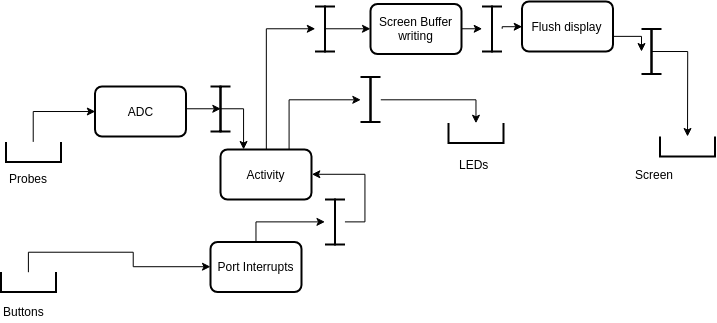

The diagram above was exported from draw.io. Its source (the exported page's mxGraphModel, read from the mxfile embedded in the PNG):
<mxGraphModel dx="579" dy="286" grid="1" gridSize="10" guides="1" tooltips="1" connect="1" arrows="1" fold="1" page="1" pageScale="1" pageWidth="850" pageHeight="1100" math="0" shadow="0">
  <root>
    <mxCell id="0" />
    <mxCell id="1" parent="0" />
    <mxCell id="j6cFWf5ffpkKU810PRrh-45" style="edgeStyle=orthogonalEdgeStyle;rounded=0;orthogonalLoop=1;jettySize=auto;html=1;exitX=1;exitY=0.5;exitDx=0;exitDy=0;exitPerimeter=0;entryX=0;entryY=0.5;entryDx=0;entryDy=0;" edge="1" parent="1" source="j6cFWf5ffpkKU810PRrh-1" target="j6cFWf5ffpkKU810PRrh-19">
      <mxGeometry relative="1" as="geometry" />
    </mxCell>
    <mxCell id="j6cFWf5ffpkKU810PRrh-1" value="" style="strokeWidth=2;html=1;shape=mxgraph.flowchart.annotation_1;align=left;pointerEvents=1;rotation=-90;" vertex="1" parent="1">
      <mxGeometry x="103" y="238" width="20" height="55" as="geometry" />
    </mxCell>
    <mxCell id="j6cFWf5ffpkKU810PRrh-31" style="edgeStyle=orthogonalEdgeStyle;rounded=0;orthogonalLoop=1;jettySize=auto;html=1;exitX=1;exitY=0.5;exitDx=0;exitDy=0;exitPerimeter=0;entryX=0;entryY=0.5;entryDx=0;entryDy=0;" edge="1" parent="1" source="j6cFWf5ffpkKU810PRrh-2" target="j6cFWf5ffpkKU810PRrh-17">
      <mxGeometry relative="1" as="geometry" />
    </mxCell>
    <mxCell id="j6cFWf5ffpkKU810PRrh-2" value="" style="strokeWidth=2;html=1;shape=mxgraph.flowchart.annotation_1;align=left;pointerEvents=1;rotation=-90;" vertex="1" parent="1">
      <mxGeometry x="98" y="368" width="20" height="55" as="geometry" />
    </mxCell>
    <mxCell id="j6cFWf5ffpkKU810PRrh-52" style="edgeStyle=orthogonalEdgeStyle;rounded=0;orthogonalLoop=1;jettySize=auto;html=1;exitX=0.5;exitY=0;exitDx=0;exitDy=0;entryX=1;entryY=0.5;entryDx=0;entryDy=0;entryPerimeter=0;" edge="1" parent="1" source="j6cFWf5ffpkKU810PRrh-17" target="j6cFWf5ffpkKU810PRrh-40">
      <mxGeometry relative="1" as="geometry" />
    </mxCell>
    <mxCell id="j6cFWf5ffpkKU810PRrh-17" value="&lt;font style=&quot;font-size: 12px&quot;&gt;Port Interrupts&lt;/font&gt;" style="rounded=1;whiteSpace=wrap;html=1;absoluteArcSize=1;arcSize=14;strokeWidth=2;" vertex="1" parent="1">
      <mxGeometry x="290" y="355.5" width="91" height="50" as="geometry" />
    </mxCell>
    <mxCell id="j6cFWf5ffpkKU810PRrh-73" style="edgeStyle=orthogonalEdgeStyle;rounded=0;orthogonalLoop=1;jettySize=auto;html=1;exitX=1;exitY=0.5;exitDx=0;exitDy=0;entryX=1;entryY=0.5;entryDx=0;entryDy=0;entryPerimeter=0;" edge="1" parent="1" source="j6cFWf5ffpkKU810PRrh-18" target="j6cFWf5ffpkKU810PRrh-66">
      <mxGeometry relative="1" as="geometry">
        <Array as="points">
          <mxPoint x="693" y="150" />
          <mxPoint x="721" y="150" />
        </Array>
      </mxGeometry>
    </mxCell>
    <mxCell id="j6cFWf5ffpkKU810PRrh-18" value="&lt;font style=&quot;font-size: 12px&quot;&gt;Flush display&lt;/font&gt;" style="rounded=1;whiteSpace=wrap;html=1;absoluteArcSize=1;arcSize=14;strokeWidth=2;" vertex="1" parent="1">
      <mxGeometry x="601.5" y="115" width="91" height="50" as="geometry" />
    </mxCell>
    <mxCell id="j6cFWf5ffpkKU810PRrh-46" style="edgeStyle=orthogonalEdgeStyle;rounded=0;orthogonalLoop=1;jettySize=auto;html=1;exitX=1;exitY=0.5;exitDx=0;exitDy=0;entryX=0;entryY=0.5;entryDx=0;entryDy=0;entryPerimeter=0;" edge="1" parent="1" source="j6cFWf5ffpkKU810PRrh-19" target="j6cFWf5ffpkKU810PRrh-12">
      <mxGeometry relative="1" as="geometry">
        <Array as="points">
          <mxPoint x="266" y="222" />
        </Array>
      </mxGeometry>
    </mxCell>
    <mxCell id="j6cFWf5ffpkKU810PRrh-19" value="&lt;font style=&quot;font-size: 12px&quot;&gt;ADC&lt;/font&gt;" style="rounded=1;whiteSpace=wrap;html=1;absoluteArcSize=1;arcSize=14;strokeWidth=2;" vertex="1" parent="1">
      <mxGeometry x="174.5" y="200" width="91" height="50" as="geometry" />
    </mxCell>
    <mxCell id="j6cFWf5ffpkKU810PRrh-80" style="edgeStyle=orthogonalEdgeStyle;rounded=0;orthogonalLoop=1;jettySize=auto;html=1;exitX=1;exitY=0.5;exitDx=0;exitDy=0;entryX=1;entryY=0.5;entryDx=0;entryDy=0;entryPerimeter=0;" edge="1" parent="1" source="j6cFWf5ffpkKU810PRrh-20" target="j6cFWf5ffpkKU810PRrh-78">
      <mxGeometry relative="1" as="geometry" />
    </mxCell>
    <mxCell id="j6cFWf5ffpkKU810PRrh-20" value="&lt;font style=&quot;font-size: 12px&quot;&gt;Screen Buffer writing&lt;/font&gt;" style="rounded=1;whiteSpace=wrap;html=1;absoluteArcSize=1;arcSize=14;strokeWidth=2;" vertex="1" parent="1">
      <mxGeometry x="450" y="117.5" width="91" height="50" as="geometry" />
    </mxCell>
    <mxCell id="j6cFWf5ffpkKU810PRrh-23" value="Probes" style="text;html=1;resizable=0;points=[];autosize=1;align=left;verticalAlign=top;spacingTop=-4;" vertex="1" parent="1">
      <mxGeometry x="87" y="283" width="50" height="20" as="geometry" />
    </mxCell>
    <mxCell id="j6cFWf5ffpkKU810PRrh-24" value="Buttons" style="text;html=1;resizable=0;points=[];autosize=1;align=left;verticalAlign=top;spacingTop=-4;" vertex="1" parent="1">
      <mxGeometry x="81" y="416" width="60" height="20" as="geometry" />
    </mxCell>
    <mxCell id="j6cFWf5ffpkKU810PRrh-25" value="" style="strokeWidth=2;html=1;shape=mxgraph.flowchart.annotation_1;align=left;pointerEvents=1;rotation=-90;" vertex="1" parent="1">
      <mxGeometry x="545.5" y="219" width="20" height="55" as="geometry" />
    </mxCell>
    <mxCell id="j6cFWf5ffpkKU810PRrh-26" value="LEDs&lt;br&gt;&lt;br&gt;" style="text;html=1;resizable=0;points=[];autosize=1;align=left;verticalAlign=top;spacingTop=-4;" vertex="1" parent="1">
      <mxGeometry x="536.5" y="269" width="40" height="30" as="geometry" />
    </mxCell>
    <mxCell id="j6cFWf5ffpkKU810PRrh-27" value="" style="strokeWidth=2;html=1;shape=mxgraph.flowchart.annotation_1;align=left;pointerEvents=1;rotation=-90;" vertex="1" parent="1">
      <mxGeometry x="757" y="232.5" width="20" height="55" as="geometry" />
    </mxCell>
    <mxCell id="j6cFWf5ffpkKU810PRrh-28" value="Screen" style="text;html=1;resizable=0;points=[];autosize=1;align=left;verticalAlign=top;spacingTop=-4;" vertex="1" parent="1">
      <mxGeometry x="713" y="279" width="50" height="20" as="geometry" />
    </mxCell>
    <mxCell id="j6cFWf5ffpkKU810PRrh-54" style="edgeStyle=orthogonalEdgeStyle;rounded=0;orthogonalLoop=1;jettySize=auto;html=1;exitX=0.75;exitY=0;exitDx=0;exitDy=0;entryX=1;entryY=0.5;entryDx=0;entryDy=0;entryPerimeter=0;" edge="1" parent="1" source="j6cFWf5ffpkKU810PRrh-30" target="j6cFWf5ffpkKU810PRrh-36">
      <mxGeometry relative="1" as="geometry" />
    </mxCell>
    <mxCell id="j6cFWf5ffpkKU810PRrh-67" style="edgeStyle=orthogonalEdgeStyle;rounded=0;orthogonalLoop=1;jettySize=auto;html=1;exitX=0.5;exitY=0;exitDx=0;exitDy=0;entryX=1;entryY=0.5;entryDx=0;entryDy=0;entryPerimeter=0;" edge="1" parent="1" source="j6cFWf5ffpkKU810PRrh-30" target="j6cFWf5ffpkKU810PRrh-59">
      <mxGeometry relative="1" as="geometry" />
    </mxCell>
    <mxCell id="j6cFWf5ffpkKU810PRrh-30" value="&lt;font style=&quot;font-size: 12px&quot;&gt;Activity&lt;/font&gt;" style="rounded=1;whiteSpace=wrap;html=1;absoluteArcSize=1;arcSize=14;strokeWidth=2;" vertex="1" parent="1">
      <mxGeometry x="300" y="263" width="91" height="50" as="geometry" />
    </mxCell>
    <mxCell id="j6cFWf5ffpkKU810PRrh-32" value="" style="group" vertex="1" connectable="0" parent="1">
      <mxGeometry x="290" y="200" width="20" height="45" as="geometry" />
    </mxCell>
    <mxCell id="j6cFWf5ffpkKU810PRrh-13" value="" style="group" vertex="1" connectable="0" parent="j6cFWf5ffpkKU810PRrh-32">
      <mxGeometry width="20" height="45" as="geometry" />
    </mxCell>
    <mxCell id="j6cFWf5ffpkKU810PRrh-11" value="" style="strokeWidth=2;html=1;shape=mxgraph.flowchart.annotation_1;align=left;pointerEvents=1" vertex="1" parent="j6cFWf5ffpkKU810PRrh-13">
      <mxGeometry x="10" width="10" height="45" as="geometry" />
    </mxCell>
    <mxCell id="j6cFWf5ffpkKU810PRrh-12" value="" style="strokeWidth=2;html=1;shape=mxgraph.flowchart.annotation_1;align=left;pointerEvents=1;rotation=180;" vertex="1" parent="j6cFWf5ffpkKU810PRrh-13">
      <mxGeometry width="10" height="45" as="geometry" />
    </mxCell>
    <mxCell id="j6cFWf5ffpkKU810PRrh-33" value="" style="group" vertex="1" connectable="0" parent="1">
      <mxGeometry x="440" y="190.5" width="20" height="45" as="geometry" />
    </mxCell>
    <mxCell id="j6cFWf5ffpkKU810PRrh-34" value="" style="group" vertex="1" connectable="0" parent="j6cFWf5ffpkKU810PRrh-33">
      <mxGeometry width="20" height="45" as="geometry" />
    </mxCell>
    <mxCell id="j6cFWf5ffpkKU810PRrh-35" value="" style="strokeWidth=2;html=1;shape=mxgraph.flowchart.annotation_1;align=left;pointerEvents=1" vertex="1" parent="j6cFWf5ffpkKU810PRrh-34">
      <mxGeometry x="10" width="10" height="45" as="geometry" />
    </mxCell>
    <mxCell id="j6cFWf5ffpkKU810PRrh-36" value="" style="strokeWidth=2;html=1;shape=mxgraph.flowchart.annotation_1;align=left;pointerEvents=1;rotation=180;" vertex="1" parent="j6cFWf5ffpkKU810PRrh-34">
      <mxGeometry width="10" height="45" as="geometry" />
    </mxCell>
    <mxCell id="j6cFWf5ffpkKU810PRrh-37" value="" style="group" vertex="1" connectable="0" parent="1">
      <mxGeometry x="404.5" y="313" width="20" height="45" as="geometry" />
    </mxCell>
    <mxCell id="j6cFWf5ffpkKU810PRrh-38" value="" style="group" vertex="1" connectable="0" parent="j6cFWf5ffpkKU810PRrh-37">
      <mxGeometry width="20" height="45" as="geometry" />
    </mxCell>
    <mxCell id="j6cFWf5ffpkKU810PRrh-39" value="" style="strokeWidth=2;html=1;shape=mxgraph.flowchart.annotation_1;align=left;pointerEvents=1" vertex="1" parent="j6cFWf5ffpkKU810PRrh-38">
      <mxGeometry x="10" width="10" height="45" as="geometry" />
    </mxCell>
    <mxCell id="j6cFWf5ffpkKU810PRrh-40" value="" style="strokeWidth=2;html=1;shape=mxgraph.flowchart.annotation_1;align=left;pointerEvents=1;rotation=180;" vertex="1" parent="j6cFWf5ffpkKU810PRrh-38">
      <mxGeometry width="10" height="45" as="geometry" />
    </mxCell>
    <mxCell id="j6cFWf5ffpkKU810PRrh-48" style="edgeStyle=orthogonalEdgeStyle;rounded=0;orthogonalLoop=1;jettySize=auto;html=1;exitX=0;exitY=0.5;exitDx=0;exitDy=0;exitPerimeter=0;entryX=0.25;entryY=0;entryDx=0;entryDy=0;" edge="1" parent="1" source="j6cFWf5ffpkKU810PRrh-12" target="j6cFWf5ffpkKU810PRrh-30">
      <mxGeometry relative="1" as="geometry" />
    </mxCell>
    <mxCell id="j6cFWf5ffpkKU810PRrh-53" style="edgeStyle=orthogonalEdgeStyle;rounded=0;orthogonalLoop=1;jettySize=auto;html=1;exitX=1;exitY=0.5;exitDx=0;exitDy=0;exitPerimeter=0;entryX=1;entryY=0.5;entryDx=0;entryDy=0;" edge="1" parent="1" source="j6cFWf5ffpkKU810PRrh-39" target="j6cFWf5ffpkKU810PRrh-30">
      <mxGeometry relative="1" as="geometry" />
    </mxCell>
    <mxCell id="j6cFWf5ffpkKU810PRrh-55" style="edgeStyle=orthogonalEdgeStyle;rounded=0;orthogonalLoop=1;jettySize=auto;html=1;exitX=1;exitY=0.5;exitDx=0;exitDy=0;exitPerimeter=0;entryX=1;entryY=0.5;entryDx=0;entryDy=0;entryPerimeter=0;" edge="1" parent="1" source="j6cFWf5ffpkKU810PRrh-35" target="j6cFWf5ffpkKU810PRrh-25">
      <mxGeometry relative="1" as="geometry">
        <Array as="points">
          <mxPoint x="556" y="213" />
        </Array>
      </mxGeometry>
    </mxCell>
    <mxCell id="j6cFWf5ffpkKU810PRrh-61" value="" style="group" vertex="1" connectable="0" parent="1">
      <mxGeometry x="394.5" y="120" width="20" height="45" as="geometry" />
    </mxCell>
    <mxCell id="j6cFWf5ffpkKU810PRrh-56" value="" style="group" vertex="1" connectable="0" parent="j6cFWf5ffpkKU810PRrh-61">
      <mxGeometry width="20" height="45" as="geometry" />
    </mxCell>
    <mxCell id="j6cFWf5ffpkKU810PRrh-57" value="" style="group" vertex="1" connectable="0" parent="j6cFWf5ffpkKU810PRrh-56">
      <mxGeometry width="20" height="45" as="geometry" />
    </mxCell>
    <mxCell id="j6cFWf5ffpkKU810PRrh-58" value="" style="strokeWidth=2;html=1;shape=mxgraph.flowchart.annotation_1;align=left;pointerEvents=1" vertex="1" parent="j6cFWf5ffpkKU810PRrh-57">
      <mxGeometry x="10" width="10" height="45" as="geometry" />
    </mxCell>
    <mxCell id="j6cFWf5ffpkKU810PRrh-59" value="" style="strokeWidth=2;html=1;shape=mxgraph.flowchart.annotation_1;align=left;pointerEvents=1;rotation=180;" vertex="1" parent="j6cFWf5ffpkKU810PRrh-57">
      <mxGeometry width="10" height="45" as="geometry" />
    </mxCell>
    <mxCell id="j6cFWf5ffpkKU810PRrh-62" value="" style="group" vertex="1" connectable="0" parent="1">
      <mxGeometry x="721" y="142.5" width="20" height="45" as="geometry" />
    </mxCell>
    <mxCell id="j6cFWf5ffpkKU810PRrh-63" value="" style="group" vertex="1" connectable="0" parent="j6cFWf5ffpkKU810PRrh-62">
      <mxGeometry width="20" height="45" as="geometry" />
    </mxCell>
    <mxCell id="j6cFWf5ffpkKU810PRrh-64" value="" style="group" vertex="1" connectable="0" parent="j6cFWf5ffpkKU810PRrh-63">
      <mxGeometry width="20" height="45" as="geometry" />
    </mxCell>
    <mxCell id="j6cFWf5ffpkKU810PRrh-65" value="" style="strokeWidth=2;html=1;shape=mxgraph.flowchart.annotation_1;align=left;pointerEvents=1" vertex="1" parent="j6cFWf5ffpkKU810PRrh-64">
      <mxGeometry x="10" width="10" height="45" as="geometry" />
    </mxCell>
    <mxCell id="j6cFWf5ffpkKU810PRrh-66" value="" style="strokeWidth=2;html=1;shape=mxgraph.flowchart.annotation_1;align=left;pointerEvents=1;rotation=180;" vertex="1" parent="j6cFWf5ffpkKU810PRrh-64">
      <mxGeometry width="10" height="45" as="geometry" />
    </mxCell>
    <mxCell id="j6cFWf5ffpkKU810PRrh-68" style="edgeStyle=orthogonalEdgeStyle;rounded=0;orthogonalLoop=1;jettySize=auto;html=1;exitX=0;exitY=0.5;exitDx=0;exitDy=0;exitPerimeter=0;entryX=0;entryY=0.5;entryDx=0;entryDy=0;" edge="1" parent="1" source="j6cFWf5ffpkKU810PRrh-59" target="j6cFWf5ffpkKU810PRrh-20">
      <mxGeometry relative="1" as="geometry" />
    </mxCell>
    <mxCell id="j6cFWf5ffpkKU810PRrh-70" style="edgeStyle=orthogonalEdgeStyle;rounded=0;orthogonalLoop=1;jettySize=auto;html=1;exitX=0;exitY=0.5;exitDx=0;exitDy=0;exitPerimeter=0;" edge="1" parent="1" source="j6cFWf5ffpkKU810PRrh-66" target="j6cFWf5ffpkKU810PRrh-27">
      <mxGeometry relative="1" as="geometry" />
    </mxCell>
    <mxCell id="j6cFWf5ffpkKU810PRrh-74" value="" style="group" vertex="1" connectable="0" parent="1">
      <mxGeometry x="561.5" y="120" width="20" height="45" as="geometry" />
    </mxCell>
    <mxCell id="j6cFWf5ffpkKU810PRrh-75" value="" style="group" vertex="1" connectable="0" parent="j6cFWf5ffpkKU810PRrh-74">
      <mxGeometry width="20" height="45" as="geometry" />
    </mxCell>
    <mxCell id="j6cFWf5ffpkKU810PRrh-76" value="" style="group" vertex="1" connectable="0" parent="j6cFWf5ffpkKU810PRrh-75">
      <mxGeometry width="20" height="45" as="geometry" />
    </mxCell>
    <mxCell id="j6cFWf5ffpkKU810PRrh-77" value="" style="strokeWidth=2;html=1;shape=mxgraph.flowchart.annotation_1;align=left;pointerEvents=1" vertex="1" parent="j6cFWf5ffpkKU810PRrh-76">
      <mxGeometry x="10" width="10" height="45" as="geometry" />
    </mxCell>
    <mxCell id="j6cFWf5ffpkKU810PRrh-78" value="" style="strokeWidth=2;html=1;shape=mxgraph.flowchart.annotation_1;align=left;pointerEvents=1;rotation=180;" vertex="1" parent="j6cFWf5ffpkKU810PRrh-76">
      <mxGeometry width="10" height="45" as="geometry" />
    </mxCell>
    <mxCell id="j6cFWf5ffpkKU810PRrh-82" style="edgeStyle=orthogonalEdgeStyle;rounded=0;orthogonalLoop=1;jettySize=auto;html=1;exitX=1;exitY=0.5;exitDx=0;exitDy=0;exitPerimeter=0;entryX=0;entryY=0.5;entryDx=0;entryDy=0;" edge="1" parent="1" source="j6cFWf5ffpkKU810PRrh-77" target="j6cFWf5ffpkKU810PRrh-18">
      <mxGeometry relative="1" as="geometry">
        <Array as="points">
          <mxPoint x="581" y="140" />
        </Array>
      </mxGeometry>
    </mxCell>
  </root>
</mxGraphModel>